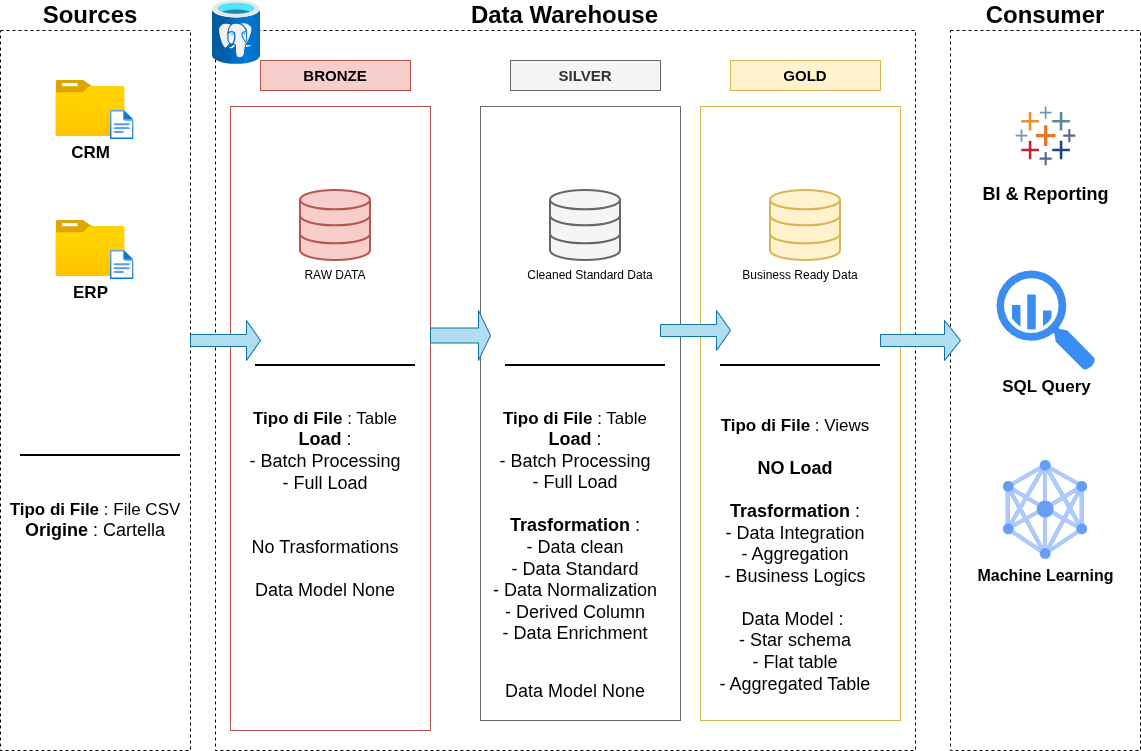

The diagram above was exported from draw.io. Its source (the exported page's mxGraphModel, read from the mxfile embedded in the PNG):
<mxGraphModel dx="1414" dy="933" grid="1" gridSize="10" guides="1" tooltips="1" connect="1" arrows="1" fold="1" page="1" pageScale="1" pageWidth="1169" pageHeight="827" math="0" shadow="0">
  <root>
    <mxCell id="0" />
    <mxCell id="1" parent="0" />
    <mxCell id="7eX89oYBm9O8T9U7awqX-3" parent="1" style="rounded=0;whiteSpace=wrap;html=1;fillColor=none;dashed=1;" value="" vertex="1">
      <mxGeometry height="720" width="190" x="20" y="60" as="geometry" />
    </mxCell>
    <mxCell id="7eX89oYBm9O8T9U7awqX-4" parent="1" style="text;html=1;whiteSpace=wrap;strokeColor=none;fillColor=none;align=center;verticalAlign=middle;rounded=0;" value="&lt;b&gt;&lt;font style=&quot;font-size: 24px;&quot;&gt;Sources&lt;/font&gt;&lt;/b&gt;" vertex="1">
      <mxGeometry height="30" width="60" x="80" y="30" as="geometry" />
    </mxCell>
    <mxCell id="7eX89oYBm9O8T9U7awqX-5" parent="1" style="rounded=0;whiteSpace=wrap;html=1;fillColor=none;dashed=1;" value="" vertex="1">
      <mxGeometry height="720" width="700" x="235" y="60" as="geometry" />
    </mxCell>
    <mxCell id="7eX89oYBm9O8T9U7awqX-6" parent="1" style="rounded=0;whiteSpace=wrap;html=1;fillColor=none;dashed=1;" value="" vertex="1">
      <mxGeometry height="720" width="190" x="970" y="60" as="geometry" />
    </mxCell>
    <mxCell id="7eX89oYBm9O8T9U7awqX-8" edge="1" parent="1" source="7eX89oYBm9O8T9U7awqX-7" style="edgeStyle=none;curved=1;rounded=0;orthogonalLoop=1;jettySize=auto;html=1;fontSize=12;startSize=8;endSize=8;" target="7eX89oYBm9O8T9U7awqX-5" value="">
      <mxGeometry relative="1" as="geometry" />
    </mxCell>
    <mxCell id="7eX89oYBm9O8T9U7awqX-7" parent="1" style="text;html=1;whiteSpace=wrap;strokeColor=none;fillColor=none;align=center;verticalAlign=middle;rounded=0;" value="&lt;b&gt;&lt;font style=&quot;font-size: 24px;&quot;&gt;Data Warehouse&lt;/font&gt;&lt;/b&gt;" vertex="1">
      <mxGeometry height="30" width="235" x="467" y="30" as="geometry" />
    </mxCell>
    <mxCell id="7eX89oYBm9O8T9U7awqX-9" parent="1" style="text;html=1;whiteSpace=wrap;strokeColor=none;fillColor=none;align=center;verticalAlign=middle;rounded=0;" value="&lt;span style=&quot;font-size: 24px;&quot;&gt;&lt;b&gt;Consumer&lt;/b&gt;&lt;/span&gt;" vertex="1">
      <mxGeometry height="30" width="150" x="990" y="30" as="geometry" />
    </mxCell>
    <mxCell id="7eX89oYBm9O8T9U7awqX-10" parent="1" style="image;aspect=fixed;html=1;points=[];align=center;fontSize=17;image=img/lib/azure2/general/Folder_Blank.svg;" value="&lt;b&gt;CRM&lt;/b&gt;" vertex="1">
      <mxGeometry height="56.00000000000001" width="69" x="75.5" y="110" as="geometry" />
    </mxCell>
    <mxCell id="7eX89oYBm9O8T9U7awqX-11" parent="1" style="image;aspect=fixed;html=1;points=[];align=center;fontSize=12;image=img/lib/azure2/general/File.svg;" value="" vertex="1">
      <mxGeometry height="29" width="23.54" x="130" y="140" as="geometry" />
    </mxCell>
    <mxCell id="7eX89oYBm9O8T9U7awqX-12" parent="1" style="image;aspect=fixed;html=1;points=[];align=center;fontSize=17;image=img/lib/azure2/general/Folder_Blank.svg;" value="&lt;b&gt;ERP&lt;/b&gt;" vertex="1">
      <mxGeometry height="56.00000000000001" width="69" x="75.5" y="250" as="geometry" />
    </mxCell>
    <mxCell id="7eX89oYBm9O8T9U7awqX-13" parent="1" style="image;aspect=fixed;html=1;points=[];align=center;fontSize=12;image=img/lib/azure2/general/File.svg;" value="" vertex="1">
      <mxGeometry height="29" width="23.54" x="130" y="280" as="geometry" />
    </mxCell>
    <mxCell id="7eX89oYBm9O8T9U7awqX-14" parent="1" style="line;strokeWidth=2;html=1;" value="" vertex="1">
      <mxGeometry height="10" width="160" x="40" y="480" as="geometry" />
    </mxCell>
    <mxCell id="7eX89oYBm9O8T9U7awqX-15" parent="1" style="text;html=1;whiteSpace=wrap;strokeColor=none;fillColor=none;align=center;verticalAlign=middle;rounded=0;autosize=1;resizable=0;" value="&lt;font style=&quot;font-size: 17px;&quot;&gt;&lt;b style=&quot;&quot;&gt;Tipo di File &lt;/b&gt;: File CSV&lt;/font&gt;&lt;div&gt;&lt;font style=&quot;font-size: 18px;&quot;&gt;&lt;b style=&quot;&quot;&gt;Origine&lt;/b&gt;&amp;nbsp;: Cartella&lt;/font&gt;&lt;/div&gt;" vertex="1">
      <mxGeometry height="60" width="190" x="20" y="520" as="geometry" />
    </mxCell>
    <mxCell id="7eX89oYBm9O8T9U7awqX-16" parent="1" style="rounded=0;whiteSpace=wrap;html=1;fillColor=#f8cecc;strokeColor=#b85450;" value="&lt;b&gt;&lt;font style=&quot;font-size: 15px;&quot;&gt;BRONZE&lt;/font&gt;&lt;/b&gt;" vertex="1">
      <mxGeometry height="30" width="150" x="280" y="90" as="geometry" />
    </mxCell>
    <mxCell id="7eX89oYBm9O8T9U7awqX-17" parent="1" style="rounded=0;whiteSpace=wrap;html=1;fillColor=#f5f5f5;strokeColor=#666666;fontColor=#333333;" value="&lt;b&gt;&lt;font style=&quot;font-size: 15px;&quot;&gt;SILVER&lt;/font&gt;&lt;/b&gt;" vertex="1">
      <mxGeometry height="30" width="150" x="530" y="90" as="geometry" />
    </mxCell>
    <mxCell id="7eX89oYBm9O8T9U7awqX-18" parent="1" style="rounded=0;whiteSpace=wrap;html=1;fillColor=#fff2cc;strokeColor=#d6b656;" value="&lt;b&gt;&lt;font style=&quot;font-size: 15px;&quot;&gt;GOLD&lt;/font&gt;&lt;/b&gt;" vertex="1">
      <mxGeometry height="30" width="150" x="750" y="90" as="geometry" />
    </mxCell>
    <mxCell id="7eX89oYBm9O8T9U7awqX-19" parent="1" style="rounded=0;whiteSpace=wrap;html=1;fillColor=none;strokeColor=#b85450;" value="" vertex="1">
      <mxGeometry height="624" width="200" x="250" y="136" as="geometry" />
    </mxCell>
    <mxCell id="7eX89oYBm9O8T9U7awqX-20" parent="1" style="rounded=0;whiteSpace=wrap;html=1;fillColor=none;strokeColor=#666666;fontColor=#333333;" value="" vertex="1">
      <mxGeometry height="614" width="200" x="500" y="136" as="geometry" />
    </mxCell>
    <mxCell id="7eX89oYBm9O8T9U7awqX-21" parent="1" style="rounded=0;whiteSpace=wrap;html=1;fillColor=none;strokeColor=#d6b656;" value="" vertex="1">
      <mxGeometry height="614" width="200" x="720" y="136" as="geometry" />
    </mxCell>
    <mxCell id="7eX89oYBm9O8T9U7awqX-22" parent="1" style="html=1;verticalLabelPosition=bottom;align=center;labelBackgroundColor=#ffffff;verticalAlign=top;strokeWidth=2;strokeColor=#b85450;shadow=0;dashed=0;shape=mxgraph.ios7.icons.data;fillColor=#f8cecc;" value="" vertex="1">
      <mxGeometry height="70" width="70" x="320" y="220" as="geometry" />
    </mxCell>
    <mxCell id="7eX89oYBm9O8T9U7awqX-23" parent="1" style="html=1;verticalLabelPosition=bottom;align=center;labelBackgroundColor=#ffffff;verticalAlign=top;strokeWidth=2;strokeColor=#666666;shadow=0;dashed=0;shape=mxgraph.ios7.icons.data;fillColor=#f5f5f5;fontColor=#333333;" value="" vertex="1">
      <mxGeometry height="70" width="70" x="570" y="220" as="geometry" />
    </mxCell>
    <mxCell id="7eX89oYBm9O8T9U7awqX-24" parent="1" style="html=1;verticalLabelPosition=bottom;align=center;labelBackgroundColor=#ffffff;verticalAlign=top;strokeWidth=2;strokeColor=#d6b656;shadow=0;dashed=0;shape=mxgraph.ios7.icons.data;fillColor=#fff2cc;" value="" vertex="1">
      <mxGeometry height="70" width="70" x="790" y="220" as="geometry" />
    </mxCell>
    <mxCell id="7eX89oYBm9O8T9U7awqX-26" parent="1" style="shape=singleArrow;whiteSpace=wrap;html=1;fillColor=#b1ddf0;strokeColor=#10739e;" value="" vertex="1">
      <mxGeometry height="40" width="70" x="210" y="350" as="geometry" />
    </mxCell>
    <mxCell id="7eX89oYBm9O8T9U7awqX-27" parent="1" style="shape=singleArrow;whiteSpace=wrap;html=1;fillColor=#b1ddf0;strokeColor=#10739e;" value="" vertex="1">
      <mxGeometry height="50" width="60" x="450" y="340" as="geometry" />
    </mxCell>
    <mxCell id="7eX89oYBm9O8T9U7awqX-28" parent="1" style="shape=singleArrow;whiteSpace=wrap;html=1;fillColor=#b1ddf0;strokeColor=#10739e;" value="" vertex="1">
      <mxGeometry height="40" width="70" x="680" y="340" as="geometry" />
    </mxCell>
    <mxCell id="7eX89oYBm9O8T9U7awqX-29" parent="1" style="shape=singleArrow;whiteSpace=wrap;html=1;fillColor=#b1ddf0;strokeColor=#10739e;" value="" vertex="1">
      <mxGeometry height="40" width="80" x="900" y="350" as="geometry" />
    </mxCell>
    <mxCell id="7eX89oYBm9O8T9U7awqX-30" parent="1" style="text;html=1;whiteSpace=wrap;strokeColor=none;fillColor=none;align=center;verticalAlign=middle;rounded=0;" value="RAW DATA" vertex="1">
      <mxGeometry height="30" width="70" x="320" y="290" as="geometry" />
    </mxCell>
    <mxCell id="7eX89oYBm9O8T9U7awqX-31" parent="1" style="text;html=1;whiteSpace=wrap;strokeColor=none;fillColor=none;align=center;verticalAlign=middle;rounded=0;" value="Cleaned Standard Data" vertex="1">
      <mxGeometry height="30" width="140" x="540" y="290" as="geometry" />
    </mxCell>
    <mxCell id="7eX89oYBm9O8T9U7awqX-32" parent="1" style="text;html=1;whiteSpace=wrap;strokeColor=none;fillColor=none;align=center;verticalAlign=middle;rounded=0;" value="Business Ready Data" vertex="1">
      <mxGeometry height="30" width="140" x="750" y="290" as="geometry" />
    </mxCell>
    <mxCell id="7eX89oYBm9O8T9U7awqX-33" parent="1" style="line;strokeWidth=2;html=1;" value="" vertex="1">
      <mxGeometry height="10" width="160" x="275" y="390" as="geometry" />
    </mxCell>
    <mxCell id="7eX89oYBm9O8T9U7awqX-34" parent="1" style="line;strokeWidth=2;html=1;" value="" vertex="1">
      <mxGeometry height="10" width="160" x="525" y="390" as="geometry" />
    </mxCell>
    <mxCell id="7eX89oYBm9O8T9U7awqX-35" parent="1" style="line;strokeWidth=2;html=1;" value="" vertex="1">
      <mxGeometry height="10" width="160" x="740" y="390" as="geometry" />
    </mxCell>
    <mxCell id="7eX89oYBm9O8T9U7awqX-36" parent="1" style="text;html=1;whiteSpace=wrap;strokeColor=none;fillColor=none;align=center;verticalAlign=middle;rounded=0;autosize=1;resizable=0;" value="&lt;font style=&quot;font-size: 17px;&quot;&gt;&lt;b style=&quot;&quot;&gt;Tipo di File &lt;/b&gt;: Table&lt;/font&gt;&lt;div&gt;&lt;font style=&quot;font-size: 18px;&quot;&gt;&lt;b&gt;Load&lt;/b&gt; :&lt;/font&gt;&lt;/div&gt;&lt;div&gt;&lt;font style=&quot;font-size: 18px;&quot;&gt;- Batch Processing&lt;/font&gt;&lt;/div&gt;&lt;div&gt;&lt;font style=&quot;font-size: 18px;&quot;&gt;- Full Load&lt;/font&gt;&lt;/div&gt;&lt;div&gt;&lt;font style=&quot;font-size: 18px;&quot;&gt;&lt;br&gt;&lt;/font&gt;&lt;/div&gt;&lt;div&gt;&lt;font style=&quot;font-size: 18px;&quot;&gt;&lt;br&gt;&lt;/font&gt;&lt;/div&gt;&lt;div&gt;&lt;font style=&quot;font-size: 18px;&quot;&gt;No Trasformations&lt;/font&gt;&lt;/div&gt;&lt;div&gt;&lt;font style=&quot;font-size: 18px;&quot;&gt;&lt;br&gt;&lt;/font&gt;&lt;/div&gt;&lt;div&gt;&lt;font style=&quot;font-size: 18px;&quot;&gt;Data Model None&lt;/font&gt;&lt;/div&gt;" vertex="1">
      <mxGeometry height="210" width="170" x="260" y="430" as="geometry" />
    </mxCell>
    <mxCell id="7eX89oYBm9O8T9U7awqX-38" parent="1" style="text;html=1;whiteSpace=wrap;strokeColor=none;fillColor=none;align=center;verticalAlign=middle;rounded=0;autosize=1;resizable=0;" value="&lt;font style=&quot;font-size: 17px;&quot;&gt;&lt;b style=&quot;&quot;&gt;Tipo di File &lt;/b&gt;: Table&lt;/font&gt;&lt;div&gt;&lt;font style=&quot;font-size: 18px;&quot;&gt;&lt;b&gt;Load&lt;/b&gt; :&lt;/font&gt;&lt;/div&gt;&lt;div&gt;&lt;font style=&quot;font-size: 18px;&quot;&gt;- Batch Processing&lt;/font&gt;&lt;/div&gt;&lt;div&gt;&lt;font style=&quot;font-size: 18px;&quot;&gt;- Full Load&lt;/font&gt;&lt;/div&gt;&lt;div&gt;&lt;font style=&quot;font-size: 18px;&quot;&gt;&lt;br&gt;&lt;/font&gt;&lt;/div&gt;&lt;div&gt;&lt;font style=&quot;font-size: 18px;&quot;&gt;&lt;b&gt;Trasformation&lt;/b&gt;&amp;nbsp;:&lt;/font&gt;&lt;/div&gt;&lt;div&gt;&lt;font style=&quot;font-size: 18px;&quot;&gt;- Data clean&lt;/font&gt;&lt;/div&gt;&lt;div&gt;&lt;font style=&quot;font-size: 18px;&quot;&gt;- Data Standard&lt;/font&gt;&lt;/div&gt;&lt;div&gt;&lt;span style=&quot;font-size: 18px;&quot;&gt;- Data Normalization&lt;/span&gt;&lt;/div&gt;&lt;div&gt;&lt;span style=&quot;font-size: 18px;&quot;&gt;- Derived Column&lt;/span&gt;&lt;/div&gt;&lt;div&gt;&lt;span style=&quot;font-size: 18px;&quot;&gt;- Data Enrichment&lt;/span&gt;&lt;/div&gt;&lt;div&gt;&lt;br&gt;&lt;/div&gt;&lt;div&gt;&lt;font style=&quot;font-size: 18px;&quot;&gt;&lt;br&gt;&lt;/font&gt;&lt;/div&gt;&lt;div&gt;&lt;font style=&quot;font-size: 18px;&quot;&gt;Data Model None&lt;/font&gt;&lt;/div&gt;" vertex="1">
      <mxGeometry height="310" width="190" x="500" y="430" as="geometry" />
    </mxCell>
    <mxCell id="7eX89oYBm9O8T9U7awqX-40" parent="1" style="text;html=1;whiteSpace=wrap;strokeColor=none;fillColor=none;align=center;verticalAlign=middle;rounded=0;autosize=1;resizable=0;" value="&lt;font style=&quot;font-size: 17px;&quot;&gt;&lt;b style=&quot;&quot;&gt;Tipo di File &lt;/b&gt;: Views&lt;/font&gt;&lt;div&gt;&lt;font style=&quot;font-size: 18px;&quot;&gt;&lt;b&gt;&lt;br&gt;&lt;/b&gt;&lt;/font&gt;&lt;/div&gt;&lt;div&gt;&lt;font style=&quot;font-size: 18px;&quot;&gt;&lt;b&gt;NO Load&lt;/b&gt;&lt;/font&gt;&lt;/div&gt;&lt;div&gt;&lt;font style=&quot;font-size: 18px;&quot;&gt;&lt;b&gt;&lt;br&gt;&lt;/b&gt;&lt;/font&gt;&lt;/div&gt;&lt;div&gt;&lt;font style=&quot;font-size: 18px;&quot;&gt;&lt;b&gt;Trasformation&lt;/b&gt;&amp;nbsp;:&lt;/font&gt;&lt;/div&gt;&lt;div&gt;&lt;font style=&quot;font-size: 18px;&quot;&gt;- Data Integration&lt;/font&gt;&lt;/div&gt;&lt;div&gt;&lt;font style=&quot;font-size: 18px;&quot;&gt;- Aggregation&lt;/font&gt;&lt;/div&gt;&lt;div&gt;&lt;font style=&quot;font-size: 18px;&quot;&gt;- Business Logics&lt;/font&gt;&lt;/div&gt;&lt;div&gt;&lt;font style=&quot;font-size: 18px;&quot;&gt;&lt;br&gt;&lt;/font&gt;&lt;/div&gt;&lt;div&gt;&lt;font style=&quot;font-size: 18px;&quot;&gt;Data Model :&amp;nbsp;&lt;/font&gt;&lt;/div&gt;&lt;div&gt;&lt;font style=&quot;font-size: 18px;&quot;&gt;- Star schema&lt;/font&gt;&lt;/div&gt;&lt;div&gt;&lt;font style=&quot;font-size: 18px;&quot;&gt;- Flat table&lt;/font&gt;&lt;/div&gt;&lt;div&gt;&lt;span style=&quot;font-size: 18px;&quot;&gt;- Aggregated Table&lt;/span&gt;&lt;/div&gt;" vertex="1">
      <mxGeometry height="290" width="170" x="730" y="440" as="geometry" />
    </mxCell>
    <mxCell id="7eX89oYBm9O8T9U7awqX-41" parent="1" style="verticalLabelPosition=bottom;aspect=fixed;html=1;shape=mxgraph.salesforce.analytics;fillColor=none;strokeColor=none;" value="&lt;b&gt;&lt;font style=&quot;font-size: 18px;&quot;&gt;BI &amp;amp; Reporting&lt;/font&gt;&lt;/b&gt;" vertex="1">
      <mxGeometry height="58.8" width="60" x="1035" y="136" as="geometry" />
    </mxCell>
    <mxCell id="7eX89oYBm9O8T9U7awqX-42" parent="1" style="sketch=0;html=1;aspect=fixed;strokeColor=none;shadow=0;fillColor=#3B8DF1;verticalAlign=top;labelPosition=center;verticalLabelPosition=bottom;shape=mxgraph.gcp2.big_query;fontStyle=1;fontSize=17;" value="SQL Query" vertex="1">
      <mxGeometry height="100" width="99" x="1016" y="300" as="geometry" />
    </mxCell>
    <mxCell id="7eX89oYBm9O8T9U7awqX-43" parent="1" style="editableCssRules=.*;html=1;shape=image;verticalLabelPosition=bottom;labelBackgroundColor=#ffffff;verticalAlign=top;aspect=fixed;imageAspect=0;image=data:image/svg+xml,(base64 omitted: 2764 chars);fontStyle=1;fontSize=16;" value="Machine Learning" vertex="1">
      <mxGeometry height="98.82" width="84" x="1023" y="490" as="geometry" />
    </mxCell>
    <mxCell id="7eX89oYBm9O8T9U7awqX-44" parent="1" style="image;aspect=fixed;html=1;points=[];align=center;fontSize=12;image=img/lib/azure2/databases/Azure_Database_PostgreSQL_Server.svg;" value="" vertex="1">
      <mxGeometry height="64" width="48" x="232" y="30" as="geometry" />
    </mxCell>
  </root>
</mxGraphModel>